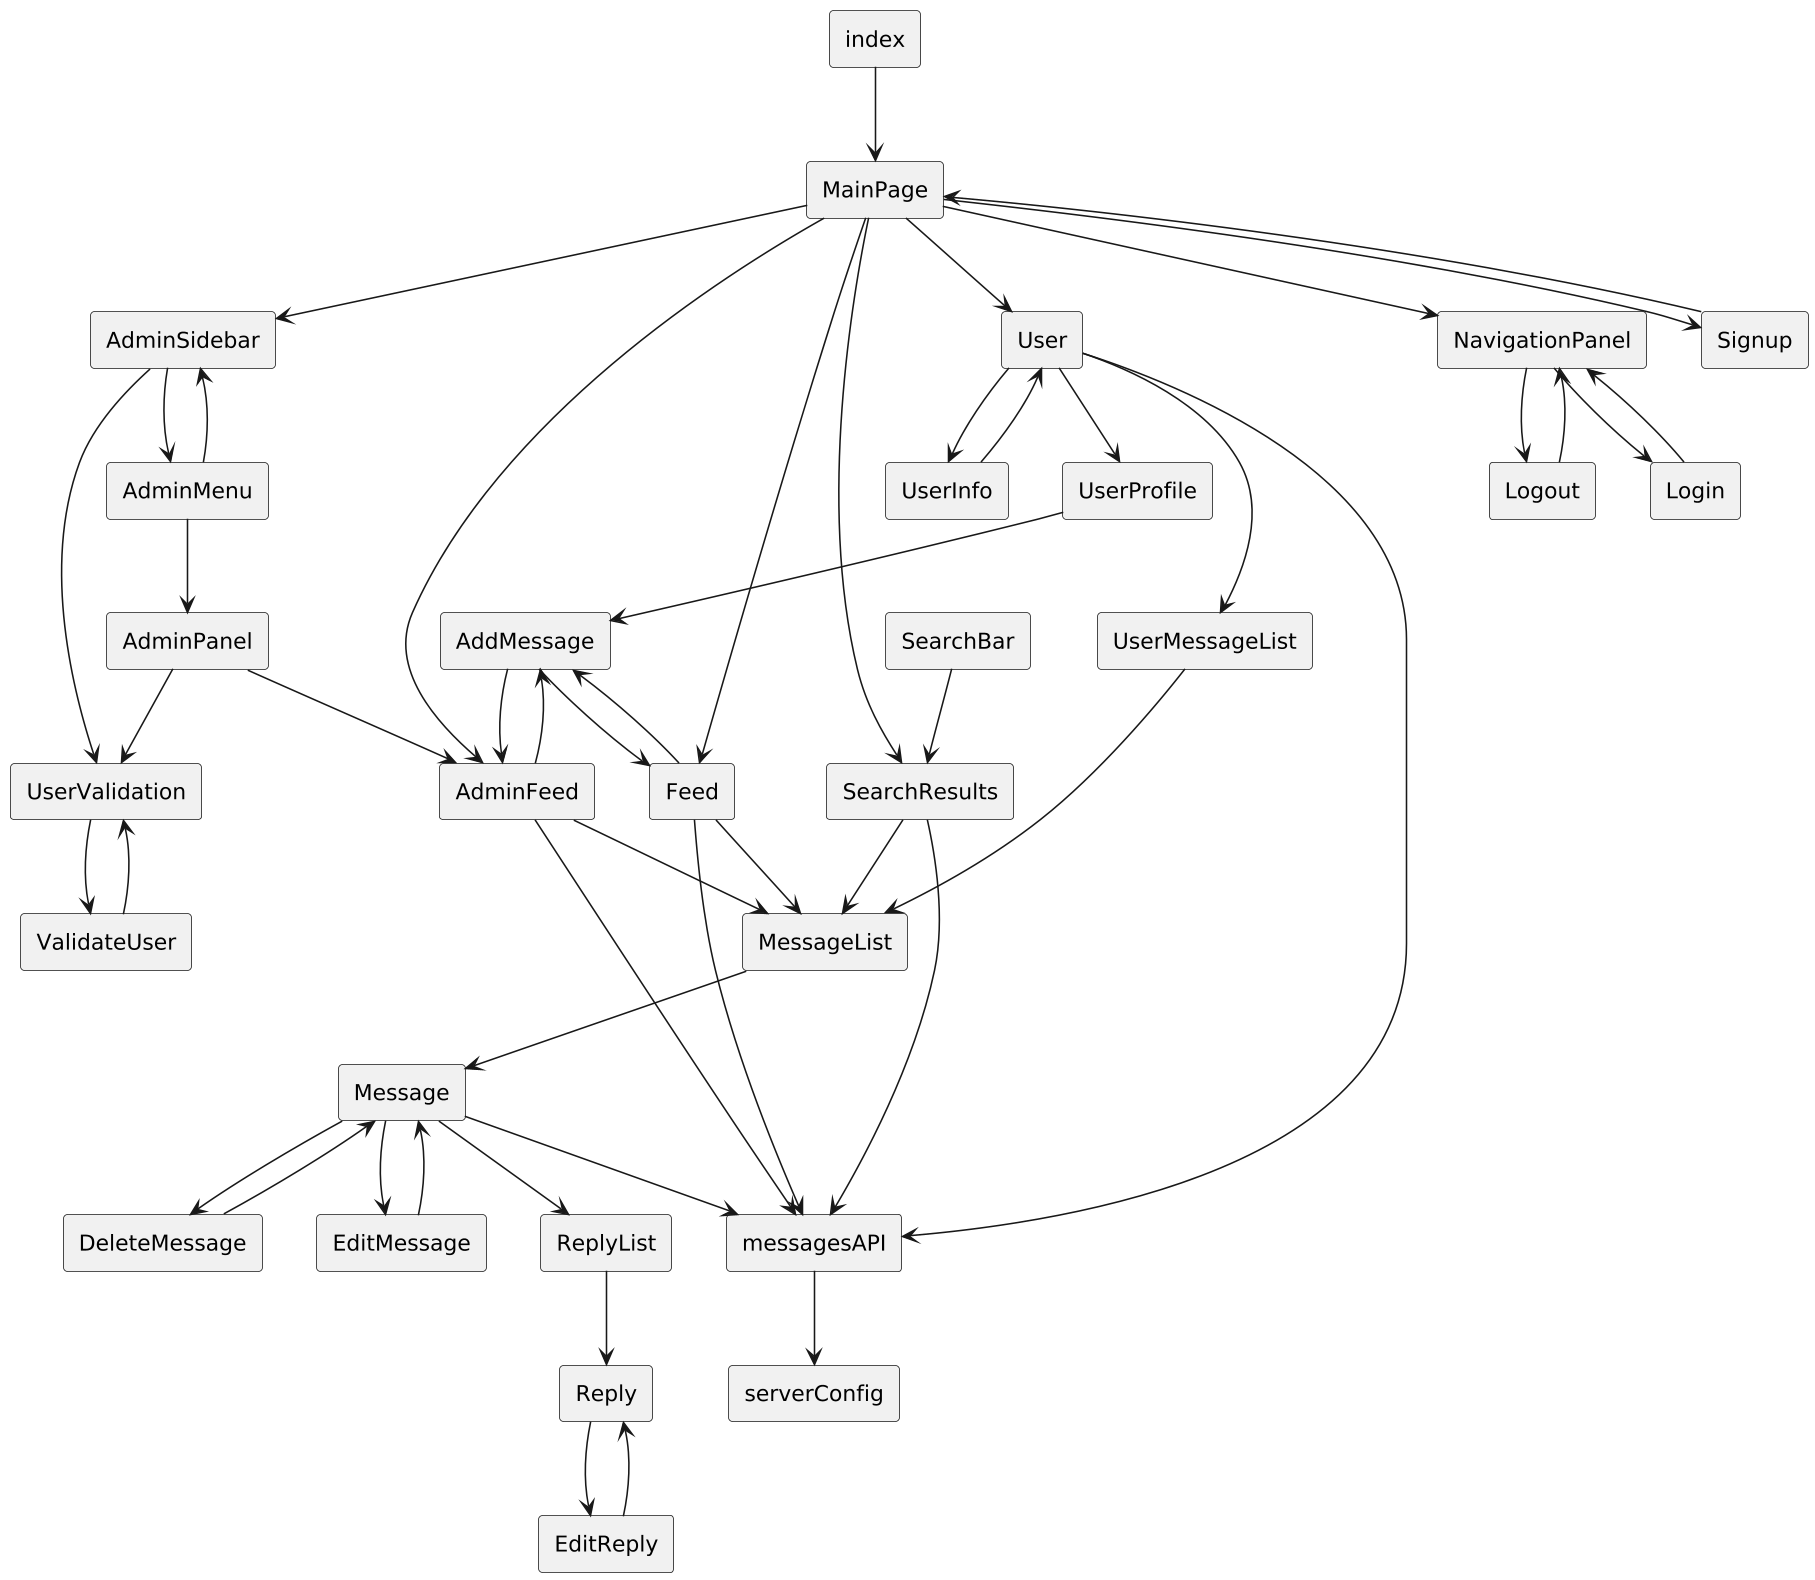

The diagram above was rendered by PlantUML. Its source (embedded in the PNG):
@startuml
skinparam componentStyle rectangle
skinparam dpi 150

component "AddMessage"
component "AdminFeed"
component "AdminMenu"
component "AdminPanel"
component "AdminSidebar"
component "DeleteMessage"
component "EditMessage"
component "EditReply"
component "Feed"
component "index"
component "Login"
component "Logout"
component "MainPage"
component "Message"
component "MessageList"
component "NavigationPanel"
component "Reply"
component "ReplyList"
component "SearchBar"
component "SearchResults"
component "Signup"
component "User"
component "UserInfo"
component "UserMessageList"
component "UserProfile"
component "UserValidation"
component "ValidateUser"
component "messagesAPI"
component "serverConfig"

AddMessage --> AdminFeed 
AddMessage --> Feed
AdminFeed --> MessageList
AdminFeed --> AddMessage
AdminFeed --> messagesAPI
AdminMenu --> AdminPanel
AdminMenu --> AdminSidebar
AdminPanel --> AdminFeed
AdminPanel --> UserValidation
AdminSidebar --> AdminMenu
AdminSidebar --> UserValidation
DeleteMessage --> Message
EditMessage --> Message
EditReply --> Reply
Feed --> MessageList
Feed --> AddMessage
Feed --> messagesAPI
index --> MainPage
Login --> NavigationPanel
Logout --> NavigationPanel
MainPage --> NavigationPanel
MainPage --> Signup
MainPage --> Feed
MainPage --> SearchResults
MainPage --> User
MainPage --> AdminSidebar
MainPage --> AdminFeed
Message --> ReplyList
Message --> DeleteMessage
Message --> EditMessage
Message --> messagesAPI
MessageList --> Message
NavigationPanel --> Login
NavigationPanel --> Logout
Reply --> EditReply
ReplyList --> Reply
SearchBar --> SearchResults
SearchResults --> MessageList
SearchResults --> messagesAPI
Signup --> MainPage
User --> UserInfo
User --> UserProfile
User --> UserMessageList
User --> messagesAPI
UserInfo --> User
UserMessageList --> MessageList
UserProfile --> AddMessage
UserValidation --> ValidateUser
ValidateUser --> UserValidation
messagesAPI --> serverConfig
@enduml